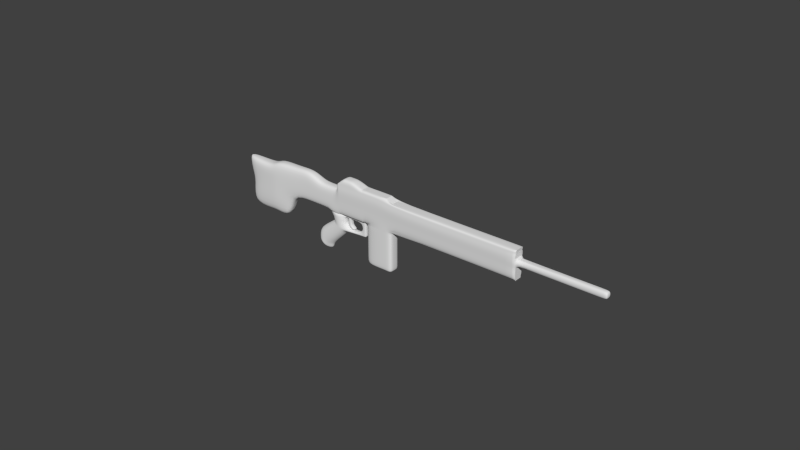 # Source: MachineGun.4blendother.blend  (saved by Blender 2.72.0; exported with 4.5.12 LTS)
import bpy
from mathutils import Matrix  # noqa: F401  (used for matrix-valued properties, if any)

bpy.ops.wm.read_factory_settings(use_empty=True)
scene = bpy.context.scene
scene.name = 'Scene'

# ---- collections
col_collection_1 = bpy.data.collections.new('Collection 1'); scene.collection.children.link(col_collection_1)

# ---- world
world_world = bpy.data.worlds.new('World'); scene.world = world_world
world_world.color = (0.05088, 0.05088, 0.05088)
world_world.use_sun_shadow = False
world_world.sun_shadow_jitter_overblur = 0.0
world_world.cycles.sampling_method = 'MANUAL'
world_world.cycles.sample_map_resolution = 256

# ---- meshes
me_plane = bpy.data.meshes.new('Plane')
me_plane.from_pydata([(-0.2139, 0.592, 1.726), (0.6454, 0.592, -2.469), (2.142, 0.0, -1.105), (-0.7449, 0.0, -1.432), (-0.04144, 0.592, -1.899), (1.574, 0.592, -1.55), (-0.3367, 0.592, -1.404), (1.91, 0.3106, 5.645), (1.621, 0.592, -2.32), (-0.4857, 0.0, 1.592), (-0.3402, 0.0, -2.316), (2.516, 0.0, -1.941), (2.552, 0.0, -1.496), (-0.54, 0.0, -1.96), (1.582, 0.592, -1.803), (1.535, 0.592, 1.729), (-0.5297, 0.0, 0.9716), (1.987, 0.0, 2.204), (-0.2344, 0.592, 1.088), (-0.7973, 0.0, -0.6724), (-0.3049, 0.592, -0.6296), (1.562, 0.592, -0.5306), (1.985, 0.0, -0.1518), (0.9705, 0.7732, -2.42), (1.296, 0.7732, -2.37), (0.3003, 0.7732, -1.453), (0.9373, 0.7732, -1.502), (0.4997, 0.7732, -1.867), (1.041, 0.7732, -1.835), (0.3553, 0.7732, 1.301), (0.9451, 0.7732, 1.515), (1.564, 0.0, -2.066), (0.612, 0.0, -2.191), (0.3174, 0.7732, -0.5966), (0.9397, 0.7732, -0.5636), (-1.273, 0.592, 2.261), (-0.2242, 0.592, 3.358), (-1.864, 0.0, 1.629), (-0.5266, 0.7914, 9.116), (-0.5531, 0.7732, 2.981), (-0.8839, 0.7732, 2.652), (-0.1584, 0.7732, 2.743), (-0.544, 0.7732, 2.448), (0.1075, 0.592, 3.158), (-0.9712, 0.592, 2.109), (-1.749, 0.0, 1.42), (0.1945, 0.0, 3.527), (0.101, 0.7732, 2.586), (0.4342, 0.592, 2.948), (-0.7729, 0.592, 2.009), (-0.3206, 0.7732, 2.314), (-1.12, 0.0, 1.746), (-0.4301, 0.7732, 2.38), (-1.319, 0.0, 1.72), (-0.02606, 0.7732, 2.663), (0.3192, 0.592, 3.138), (-0.8701, 0.592, 2.058), (0.486, 0.0, 3.362), (2.257, 0.3106, 6.02), (-0.2207, 0.592, 1.515), (3.532, 0.0, 4.841), (3.703, 0.2908, 4.682), (0.8325, 0.7732, 2.145), (0.3093, 0.7732, 1.935), (1.615, 0.0, 2.483), (1.44, 0.592, 2.231), (-0.5003, 0.0, 1.387), (3.375, 0.2908, 4.327), (1.394, 0.592, 2.479), (0.8698, 0.7732, 1.936), (0.3245, 0.7732, 1.726), (3.674, 0.0, 4.709), (3.199, 0.0, 4.481), (3.532, 0.2908, 4.841), (1.431, 0.0, 2.621), (3.185, 0.2908, 4.466), (3.379, 0.0, 4.389), (2.036, 0.3106, 5.528), (2.383, 0.3106, 5.903), (2.383, 0.0, 5.903), (1.194, 0.7914, 7.525), (1.047, 0.3106, 4.455), (0.0621, 0.3106, 3.65), (0.1929, 0.3106, 3.529), (0.393, 0.3302, 3.237), (0.01062, 0.9179, 8.619), (0.4301, 0.3106, 3.786), (0.2999, 0.3106, 3.906), (0.6593, 0.3106, 4.294), (0.7884, 0.3106, 4.175), (0.7894, 0.0, 4.174), (0.4301, 0.3247, 3.786), (0.7884, 0.3164, 4.175), (0.9598, 0.3247, 3.296), (0.9611, 0.0, 3.295), (1.318, 0.3164, 3.685), (1.214, 0.3247, 3.207), (1.573, 0.3164, 3.595), (1.574, 0.0, 3.595), (1.563, 0.3247, 3.249), (1.921, 0.3164, 3.638), (1.821, 0.3247, 3.28), (1.823, 0.0, 3.279), (2.18, 0.3164, 3.669), (2.181, 0.0, 3.668), (-2.861, 0.7914, 3.141), (-1.537, 0.7914, 4.573), (-1.877, 0.7914, 4.206), (-2.193, 0.7914, 3.863), (-1.26, 0.7914, 4.872), (-0.3176, 0.3425, 3.445), (-0.1031, 0.7914, 3.802), (-0.727, 0.7914, 3.142), (-1.058, 0.7914, 2.813), (-0.398, 0.7914, 3.519), (-1.74, 0.7914, 2.104), (-1.745, 0.0, 2.108), (-0.7715, 0.7914, 9.343), (8.761, 0.7914, 5.925), (2.257, 0.0, 6.02), (0.5752, 0.3077, 4.372), (2.05, 0.0, 5.543), (0.9183, 0.3105, 4.574), (1.047, 0.0, 4.454), (0.0621, 0.3302, 3.65), (0.2999, 0.3247, 3.906), (6.069, 0.7914, 3.015), (0.6593, 0.3164, 4.294), (0.4314, 0.0, 3.785), (1.319, 0.0, 3.684), (1.216, 0.0, 3.205), (1.564, 0.0, 3.248), (1.922, 0.0, 3.637), (1.754, 0.7914, 5.789), (-0.6465, 0.5927, 3.068), (1.984, 0.7914, 6.038), (2.173, 0.0, 6.097), (0.7618, 0.7914, 4.718), (-1.66, 0.5089, 2.03), (0.1434, 0.7914, 4.051), (0.5028, 0.7914, 4.438), (0.5868, 0.7914, 6.868), (0.8175, 0.7914, 7.118), (-0.4044, 0.7914, 5.797), (0.2158, 0.3077, 3.984), (-1.022, 0.7914, 5.129), (-0.6632, 0.7914, 5.517), (-0.02666, 0.3432, 3.732), (-0.9773, 0.5927, 2.739), (-1.664, 0.0, 2.033), (0.8342, 0.3077, 4.651), (1.826, 0.3077, 5.722), (2.173, 0.3091, 6.097), (-3.955, 0.7914, 1.959), (-8.416, 0.0, -10.12), (-2.834, 0.7914, 0.9219), (-3.933, 0.0, -0.2576), (-12.24, 0.7914, -7.0), (-12.24, 0.0, -7.0), (-10.91, 0.7914, -7.811), (-10.53, 0.0, -7.275), (-8.985, 0.7914, -10.8), (-6.008, 0.7914, -2.566), (-6.012, 0.0, -2.562), (-6.059, 0.7914, -0.3153), (-3.895, 0.7914, -5.41), (-3.899, 0.0, -5.406), (-4.045, 0.7914, 4.236), (-2.72, 0.9179, 5.667), (-3.06, 0.9179, 5.3), (-3.376, 0.7914, 4.958), (-0.3658, 0.9179, 8.212), (-5.138, 0.7914, 3.053), (-13.86, 0.7914, -6.032), (-13.43, 0.0, -5.906), (-8.336, 0.7914, 0.6582), (-3.847, 0.7914, -0.1731), (-4.968, 0.7914, 0.8639), (-4.419, 0.0, -0.7829), (-6.956, 0.7914, 2.477), (-6.163, 0.96, -7.352), (-6.167, 0.0, -7.348), (-8.181, 0.96, -4.858), (-9.302, 0.96, -3.821), (-10.56, 0.96, -2.886), (-5.748, 0.96, -6.903), (-7.766, 0.96, -4.41), (-8.887, 0.96, -3.373), (-10.72, 0.96, -1.832), (-5.753, 0.0, -6.899), (-1.588, 0.9179, 6.892), (-2.206, 0.9179, 6.224), (-1.847, 0.9179, 6.612), (-2.443, 0.9179, 5.967), (-0.5965, 0.9179, 7.963), (-3.385, 0.7914, 6.004), (-3.607, 0.7914, 5.753), (-3.087, 0.7914, 6.379), (-1.134, 0.7914, 8.46), (-1.955, 0.7914, 7.588), (-2.384, 0.7914, 7.109), (-3.042, 0.7914, 7.718), (-2.598, 0.7914, 8.198), (-1.247, 0.7914, 8.86), (-2.743, 0.7914, 6.721), (-3.401, 0.7914, 7.33), (-3.621, 0.7914, 7.066), (-3.628, 0.7914, 5.758), (8.363, 0.0, 5.051), (-0.903, 0.7914, 8.709), (-3.642, 0.7914, 6.385), (-1.118, 0.7914, 8.968), (5.052, 0.7914, 9.355), (8.761, 0.0, 5.925), (3.877, 0.7914, 10.42), (3.029, 0.9179, 11.21), (2.492, 0.7914, 11.7), (2.277, 0.7914, 11.96), (3.269, 0.7914, 9.768), (2.088, 0.9179, 10.87), (1.551, 0.7914, 11.36), (1.335, 0.7914, 11.62), (16.95, 0.7914, 22.22), (15.78, 0.7914, 23.3), (14.92, 0.9179, 24.06), (14.38, 0.7914, 24.56), (14.17, 0.7914, 24.82), (4.433, 0.0, 8.686), (2.397, 0.0, 6.412), (4.634, 0.7914, 8.5), (4.433, 0.7914, 8.686), (2.361, 0.0, 6.445), (2.361, 0.7914, 6.445), (5.253, 0.0, 9.169), (2.562, 0.7914, 6.259), (5.253, 0.7914, 9.169), (6.275, 0.7914, 2.824), (8.348, 0.7914, 5.064), (8.967, 0.7914, 5.734), (6.29, 0.0, 2.81), (8.348, 0.0, 5.064), (2.562, 0.0, 6.259), (5.052, 0.0, 9.355), (8.967, 0.0, 5.734), (6.083, 0.0, 3.002), (8.142, 0.7914, 5.255), (23.27, 0.4666, 31.63), (22.65, 0.4666, 32.17), (15.23, 0.4666, 24.15), (15.85, 0.4666, 23.61), (22.27, 0.4666, 31.77), (22.9, 0.4666, 31.23), (5.052, 0.0, 9.355), (16.95, 0.0, 22.22), (15.85, 0.0, 23.61), (22.96, 0.0, 31.17), (16.95, 0.0, 22.22), (15.78, 0.0, 23.3), (15.23, 0.0, 24.15), (22.21, 0.0, 31.83), (2.277, 0.0, 11.96), (14.17, 0.0, 24.82), (14.92, 0.0, 24.06), (14.38, 0.0, 24.56), (14.38, 0.0, 24.56), (14.17, 0.0, 24.82), (14.92, 0.0, 24.06), (15.23, 0.0, 24.15), (-0.7715, 0.0, 9.343), (1.335, 0.0, 11.62), (-0.7715, 0.0, 9.343), (-1.118, 0.0, 8.968), (-1.247, 0.0, 8.86), (-1.118, 0.0, 8.968), (-3.042, 0.0, 7.718), (-2.598, 0.0, 8.198), (-1.247, 0.0, 8.86), (-3.401, 0.0, 7.33), (-3.621, 0.0, 7.066), (-3.628, 0.0, 5.758), (-3.642, 0.0, 6.385), (-4.045, 0.0, 4.236), (-3.06, 0.0, 5.3), (-3.376, 0.0, 4.958), (-5.138, 0.0, 3.053), (-13.86, 0.0, -6.032), (-13.43, 0.0, -5.906), (-8.336, 0.0, 0.6582), (-6.956, 0.0, 2.477), (-10.56, 0.0, -2.886), (-10.72, 0.0, -1.832), (-3.607, 0.0, 5.753), (-3.628, 0.0, 5.758), (-3.628, 0.0, 5.758), (2.277, 0.0, 11.96), (1.335, 0.0, 11.62), (23.33, 0.0, 31.58), (22.59, 0.0, 32.23), (15.78, 0.0, 23.3), (15.85, 0.0, 23.61), (15.78, 0.7914, 23.3), (14.92, 0.9179, 24.06), (16.95, 0.7914, 22.22), (14.17, 0.7914, 24.82), (16.95, 0.0, 22.22), (14.17, 0.0, 24.82), (14.38, 0.7914, 24.56)], [(230, 227)], [(1, 10, 13, 4), (4, 13, 3, 6), (14, 12, 11, 8), (21, 22, 2, 5), (27, 4, 6, 25), (5, 2, 12, 14), (23, 1, 4, 27), (33, 20, 18, 29), (20, 19, 16, 18), (24, 8, 11, 31), (15, 17, 22, 21), (25, 6, 20, 33), (6, 3, 19, 20), (14, 28, 26, 5), (28, 27, 25, 26), (8, 24, 28, 14), (24, 23, 27, 28), (21, 34, 30, 15), (34, 33, 29, 30), (1, 23, 32, 10), (23, 24, 31, 32), (5, 26, 34, 21), (26, 25, 33, 34), (41, 42, 40, 39), (43, 41, 39, 36), (44, 45, 37, 35), (83, 43, 36, 82), (42, 44, 35, 40), (54, 52, 42, 41), (55, 54, 41, 43), (56, 53, 45, 44), (84, 55, 43, 83), (52, 56, 44, 42), (0, 9, 51, 49), (47, 50, 52, 54), (48, 47, 54, 55), (49, 51, 53, 56), (50, 49, 56, 52), (69, 70, 63, 62), (87, 82, 147, 144), (60, 73, 78, 79), (62, 63, 50, 47), (73, 75, 77, 78), (78, 77, 7, 58), (63, 0, 49, 50), (29, 18, 59, 70), (18, 16, 66, 59), (150, 120, 140, 137), (30, 29, 70, 69), (70, 59, 0, 63), (59, 66, 9, 0), (64, 65, 67, 76), (68, 74, 72, 75), (65, 68, 75, 67), (60, 71, 61, 73), (67, 75, 73, 61), (76, 67, 61, 71), (65, 64, 17, 15), (68, 62, 47, 48), (15, 30, 69, 65), (48, 55, 84, 57, 74, 68), (65, 69, 62, 68), (57, 84, 83, 46), (83, 82, 87, 86), (86, 87, 88, 89), (120, 144, 139, 140), (86, 89, 92, 91), (91, 92, 95, 93), (93, 95, 97, 96), (96, 97, 100, 99), (102, 101, 103, 104), (99, 100, 103, 101), (112, 113, 108, 107), (114, 112, 107, 106), (115, 116, 156, 155), (111, 114, 106, 109), (113, 115, 105, 108), (134, 148, 113, 112), (110, 134, 112, 114), (138, 149, 116, 115), (147, 110, 114, 111), (148, 138, 115, 113), (40, 35, 138, 148), (36, 39, 134, 110), (139, 111, 109, 145), (58, 7, 151, 152), (82, 87, 125, 124), (87, 88, 127, 125), (39, 40, 148, 134), (35, 37, 149, 138), (88, 87, 144, 120), (137, 140, 146, 143), (140, 139, 145, 146), (151, 150, 137, 133), (133, 137, 143, 141), (144, 147, 111, 139), (82, 36, 110, 147), (162, 163, 166, 165), (105, 115, 155, 153), (159, 160, 158, 157), (183, 182, 159, 157), (186, 162, 165, 185), (176, 178, 163, 162), (177, 176, 162, 164), (180, 181, 154, 161), (160, 159, 161, 154), (183, 157, 173, 184), (177, 164, 175, 179), (157, 158, 174, 173), (105, 153, 172, 167), (107, 108, 170, 169), (106, 107, 169, 168), (108, 105, 167, 170), (155, 156, 178, 176), (153, 155, 176, 177), (153, 177, 179, 172), (187, 186, 182, 183), (159, 182, 180, 161), (185, 189, 181, 180), (187, 183, 184, 188), (182, 186, 185, 180), (164, 162, 186, 187), (165, 166, 189, 185), (164, 187, 188, 175), (195, 196, 207, 210), (198, 199, 202, 203), (77, 121, 123, 81), (7, 77, 81, 122), (75, 72, 121, 77), (209, 211, 117, 38), (79, 78, 58, 119), (89, 88, 122, 81), (90, 89, 81, 123), (46, 83, 86, 128), (89, 90, 92), (92, 90, 129, 95), (128, 86, 91), (95, 129, 98, 97), (128, 91, 93, 94), (97, 98, 132, 100), (94, 93, 96, 130), (100, 132, 104, 103), (130, 96, 99, 131), (131, 99, 101, 102), (171, 209, 38, 85), (122, 88, 120, 150), (88, 122, 127), (249, 248, 250, 251), (119, 58, 152, 136), (142, 171, 85, 80), (223, 224, 248, 249), (171, 194, 198, 209), (7, 122, 150, 151), (146, 145, 191, 192), (143, 146, 192, 190), (141, 143, 190, 194), (135, 133, 141, 142), (145, 109, 193, 191), (109, 106, 168, 193), (192, 191, 204, 200), (190, 192, 200, 199), (194, 190, 199, 198), (191, 193, 197, 204), (168, 169, 196, 195), (193, 168, 195, 197), (197, 195, 210, 206), (142, 141, 194, 171), (199, 200, 201, 202), (204, 197, 206, 205), (209, 198, 203, 211), (200, 204, 205, 201), (219, 220, 216, 215), (251, 250, 247, 246), (220, 221, 217, 216), (218, 219, 215, 214), (80, 85, 219, 218), (85, 38, 220, 219), (38, 117, 221, 220), (300, 301, 224, 223), (302, 300, 223, 222), (235, 118, 245, 229), (152, 151, 133, 135), (234, 229, 245, 126), (235, 233, 213, 118), (234, 126, 244, 241), (212, 235, 229, 230), (126, 236, 239, 244), (232, 230, 229, 234), (212, 242, 233, 235), (232, 234, 241, 231), (118, 213, 243, 238), (136, 152, 135, 232, 228), (236, 237, 208, 239), (230, 218, 214, 212), (135, 142, 80, 232), (232, 80, 218, 230), (238, 243, 240, 237), (126, 245, 237, 236), (118, 238, 237, 245), (302, 222, 253, 304), (249, 251, 255, 254), (222, 223, 257, 256), (250, 248, 258, 259), (303, 217, 260, 305), (224, 225, 263, 262), (225, 226, 265, 264), (248, 224, 266, 267), (221, 117, 268, 269), (117, 211, 271, 270), (211, 203, 272, 273), (206, 210, 280, 278), (210, 207, 279, 280), (203, 202, 275, 276), (202, 201, 274, 275), (205, 206, 278, 277), (201, 205, 277, 274), (279, 207, 292, 293), (207, 196, 291, 292), (196, 169, 282, 291), (188, 184, 289, 290), (184, 173, 285, 289), (179, 175, 287, 288), (175, 188, 290, 287), (172, 179, 288, 284), (173, 174, 286, 285), (167, 172, 284, 281), (169, 170, 283, 282), (170, 167, 281, 283), (217, 221, 295, 294), (246, 247, 297, 296), (247, 250, 259, 297), (251, 246, 296, 255), (223, 249, 299, 298), (306, 303, 226, 225), (301, 306, 225, 224), (214, 215, 301, 300), (212, 214, 300, 302), (212, 302, 304, 252), (226, 303, 305, 261), (216, 217, 303, 306), (215, 216, 306, 301)])
me_plane.polygons.foreach_set('use_smooth', [True] * 241)
me_plane.use_remesh_preserve_volume = False
me_plane.use_remesh_preserve_attributes = False
me_plane.use_mirror_vertex_groups = False
me_plane.update()

# ---- objects
ob_plane = bpy.data.objects.new('Plane', me_plane)

# ---- transforms, parenting, visibility, modifiers, constraints
ob_plane.location = (-2.856, 1.088e-07, -0.673)
ob_plane.rotation_euler = (5.634e-08, 0.8243, 1.289e-07)
ob_plane.scale = (0.2257, 0.2257, 0.2257)
ob_plane.lineart.crease_threshold = 0.0
_m = ob_plane.modifiers.new('Mirror', 'MIRROR')
_m.use_axis = (False, True, False)
_m.use_clip = True
_m = ob_plane.modifiers.new('Subsurf', 'SUBSURF')
_m.uv_smooth = 'PRESERVE_CORNERS'
_m.quality = 2
_m.show_only_control_edges = False

# ---- collection membership
col_collection_1.objects.link(ob_plane)

# ---- scene / render settings (as saved in the file)
scene.frame_start = 1; scene.frame_end = 250; scene.frame_set(1)
scene.render.engine = 'BLENDER_EEVEE_NEXT'
scene.render.resolution_percentage = 50
scene.render.dither_intensity = 0.0
scene.cycles.use_denoising = False
scene.cycles.samples = 10
scene.cycles.sampling_pattern = 'TABULATED_SOBOL'
scene.cycles.light_sampling_threshold = 0.0
scene.cycles.use_adaptive_sampling = False
scene.cycles.use_light_tree = False
scene.cycles.blur_glossy = 0.0
scene.cycles.pixel_filter_type = 'GAUSSIAN'
scene.cycles.sample_clamp_indirect = 0.0
scene.view_settings.view_transform = 'Standard'
bpy.context.view_layer.update()

# ---- added for rendering (the .blend has no active camera and no usable light): camera, sun
cam_auto = bpy.data.cameras.new('AutoCamera')
cam_auto.lens = 50.0
cam_auto.sensor_width = 36.0
cam_auto.clip_end = 1000.0
ob_auto_camera = bpy.data.objects.new('AutoCamera', cam_auto)
scene.collection.objects.link(ob_auto_camera)
ob_auto_camera.location = (16.3925, -20.0964, 13.5821)
ob_auto_camera.rotation_euler = (1.09748, -7.21219e-08, 0.694738)
scene.camera = ob_auto_camera
light_auto_sun = bpy.data.lights.new('AutoSun', 'SUN')
light_auto_sun.energy = 3.0
light_auto_sun.angle = 0.0523599
ob_auto_sun = bpy.data.objects.new('AutoSun', light_auto_sun)
scene.collection.objects.link(ob_auto_sun)
ob_auto_sun.rotation_euler = (0.872665, 0.174533, 0.523599)
bpy.context.view_layer.update()

